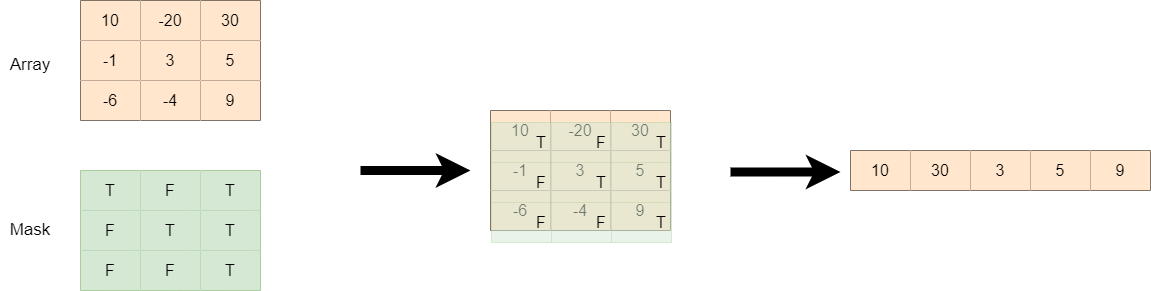

The diagram above was exported from draw.io. Its source (the exported page's mxGraphModel, read from the mxfile embedded in the PNG):
<mxGraphModel dx="1386" dy="783" grid="1" gridSize="10" guides="1" tooltips="1" connect="1" arrows="1" fold="1" page="1" pageScale="1" pageWidth="850" pageHeight="1100" math="0" shadow="0">
  <root>
    <mxCell id="0" />
    <mxCell id="1" parent="0" />
    <mxCell id="IIAFf-Bt4bJQyXloAtJK-2" value="" style="shape=table;startSize=0;container=1;collapsible=0;childLayout=tableLayout;fontSize=16;" parent="1" vertex="1">
      <mxGeometry x="320" y="230" width="180" height="120" as="geometry" />
    </mxCell>
    <mxCell id="IIAFf-Bt4bJQyXloAtJK-21" style="shape=tableRow;horizontal=0;startSize=0;swimlaneHead=0;swimlaneBody=0;strokeColor=inherit;top=0;left=0;bottom=0;right=0;collapsible=0;dropTarget=0;fillColor=none;points=[[0,0.5],[1,0.5]];portConstraint=eastwest;fontSize=16;" parent="IIAFf-Bt4bJQyXloAtJK-2" vertex="1">
      <mxGeometry width="180" height="40" as="geometry" />
    </mxCell>
    <mxCell id="IIAFf-Bt4bJQyXloAtJK-24" value="10" style="shape=partialRectangle;html=1;whiteSpace=wrap;connectable=0;strokeColor=#d79b00;overflow=hidden;fillColor=#ffe6cc;top=0;left=0;bottom=0;right=0;pointerEvents=1;fontSize=16;" parent="IIAFf-Bt4bJQyXloAtJK-21" vertex="1">
      <mxGeometry width="60" height="40" as="geometry">
        <mxRectangle width="60" height="40" as="alternateBounds" />
      </mxGeometry>
    </mxCell>
    <mxCell id="IIAFf-Bt4bJQyXloAtJK-22" value="-20" style="shape=partialRectangle;html=1;whiteSpace=wrap;connectable=0;strokeColor=#d79b00;overflow=hidden;fillColor=#ffe6cc;top=0;left=0;bottom=0;right=0;pointerEvents=1;fontSize=16;" parent="IIAFf-Bt4bJQyXloAtJK-21" vertex="1">
      <mxGeometry x="60" width="60" height="40" as="geometry">
        <mxRectangle width="60" height="40" as="alternateBounds" />
      </mxGeometry>
    </mxCell>
    <mxCell id="IIAFf-Bt4bJQyXloAtJK-23" value="30" style="shape=partialRectangle;html=1;whiteSpace=wrap;connectable=0;strokeColor=#d79b00;overflow=hidden;fillColor=#ffe6cc;top=0;left=0;bottom=0;right=0;pointerEvents=1;fontSize=16;" parent="IIAFf-Bt4bJQyXloAtJK-21" vertex="1">
      <mxGeometry x="120" width="60" height="40" as="geometry">
        <mxRectangle width="60" height="40" as="alternateBounds" />
      </mxGeometry>
    </mxCell>
    <mxCell id="yMmcyHrQCmB37tJpYDA4-1" style="shape=tableRow;horizontal=0;startSize=0;swimlaneHead=0;swimlaneBody=0;strokeColor=inherit;top=0;left=0;bottom=0;right=0;collapsible=0;dropTarget=0;fillColor=none;points=[[0,0.5],[1,0.5]];portConstraint=eastwest;fontSize=16;" vertex="1" parent="IIAFf-Bt4bJQyXloAtJK-2">
      <mxGeometry y="40" width="180" height="40" as="geometry" />
    </mxCell>
    <mxCell id="yMmcyHrQCmB37tJpYDA4-2" value="-1" style="shape=partialRectangle;html=1;whiteSpace=wrap;connectable=0;strokeColor=#d79b00;overflow=hidden;fillColor=#ffe6cc;top=0;left=0;bottom=0;right=0;pointerEvents=1;fontSize=16;" vertex="1" parent="yMmcyHrQCmB37tJpYDA4-1">
      <mxGeometry width="60" height="40" as="geometry">
        <mxRectangle width="60" height="40" as="alternateBounds" />
      </mxGeometry>
    </mxCell>
    <mxCell id="yMmcyHrQCmB37tJpYDA4-3" value="3" style="shape=partialRectangle;html=1;whiteSpace=wrap;connectable=0;strokeColor=#d79b00;overflow=hidden;fillColor=#ffe6cc;top=0;left=0;bottom=0;right=0;pointerEvents=1;fontSize=16;" vertex="1" parent="yMmcyHrQCmB37tJpYDA4-1">
      <mxGeometry x="60" width="60" height="40" as="geometry">
        <mxRectangle width="60" height="40" as="alternateBounds" />
      </mxGeometry>
    </mxCell>
    <mxCell id="yMmcyHrQCmB37tJpYDA4-4" value="5" style="shape=partialRectangle;html=1;whiteSpace=wrap;connectable=0;strokeColor=#d79b00;overflow=hidden;fillColor=#ffe6cc;top=0;left=0;bottom=0;right=0;pointerEvents=1;fontSize=16;" vertex="1" parent="yMmcyHrQCmB37tJpYDA4-1">
      <mxGeometry x="120" width="60" height="40" as="geometry">
        <mxRectangle width="60" height="40" as="alternateBounds" />
      </mxGeometry>
    </mxCell>
    <mxCell id="yMmcyHrQCmB37tJpYDA4-6" style="shape=tableRow;horizontal=0;startSize=0;swimlaneHead=0;swimlaneBody=0;strokeColor=inherit;top=0;left=0;bottom=0;right=0;collapsible=0;dropTarget=0;fillColor=none;points=[[0,0.5],[1,0.5]];portConstraint=eastwest;fontSize=16;" vertex="1" parent="IIAFf-Bt4bJQyXloAtJK-2">
      <mxGeometry y="80" width="180" height="40" as="geometry" />
    </mxCell>
    <mxCell id="yMmcyHrQCmB37tJpYDA4-7" value="-6" style="shape=partialRectangle;html=1;whiteSpace=wrap;connectable=0;strokeColor=#d79b00;overflow=hidden;fillColor=#ffe6cc;top=0;left=0;bottom=0;right=0;pointerEvents=1;fontSize=16;" vertex="1" parent="yMmcyHrQCmB37tJpYDA4-6">
      <mxGeometry width="60" height="40" as="geometry">
        <mxRectangle width="60" height="40" as="alternateBounds" />
      </mxGeometry>
    </mxCell>
    <mxCell id="yMmcyHrQCmB37tJpYDA4-8" value="-4" style="shape=partialRectangle;html=1;whiteSpace=wrap;connectable=0;strokeColor=#d79b00;overflow=hidden;fillColor=#ffe6cc;top=0;left=0;bottom=0;right=0;pointerEvents=1;fontSize=16;" vertex="1" parent="yMmcyHrQCmB37tJpYDA4-6">
      <mxGeometry x="60" width="60" height="40" as="geometry">
        <mxRectangle width="60" height="40" as="alternateBounds" />
      </mxGeometry>
    </mxCell>
    <mxCell id="yMmcyHrQCmB37tJpYDA4-9" value="9" style="shape=partialRectangle;html=1;whiteSpace=wrap;connectable=0;strokeColor=#d79b00;overflow=hidden;fillColor=#ffe6cc;top=0;left=0;bottom=0;right=0;pointerEvents=1;fontSize=16;" vertex="1" parent="yMmcyHrQCmB37tJpYDA4-6">
      <mxGeometry x="120" width="60" height="40" as="geometry">
        <mxRectangle width="60" height="40" as="alternateBounds" />
      </mxGeometry>
    </mxCell>
    <mxCell id="IIAFf-Bt4bJQyXloAtJK-42" value="&lt;font style=&quot;font-size: 17px;&quot;&gt;Array&lt;/font&gt;" style="text;html=1;align=center;verticalAlign=middle;whiteSpace=wrap;rounded=0;" parent="1" vertex="1">
      <mxGeometry x="240" y="280" width="60" height="30" as="geometry" />
    </mxCell>
    <mxCell id="IIAFf-Bt4bJQyXloAtJK-43" value="&lt;font style=&quot;font-size: 17px;&quot;&gt;Mask&lt;/font&gt;" style="text;html=1;align=center;verticalAlign=middle;whiteSpace=wrap;rounded=0;" parent="1" vertex="1">
      <mxGeometry x="240" y="445" width="60" height="30" as="geometry" />
    </mxCell>
    <mxCell id="IIAFf-Bt4bJQyXloAtJK-44" value="" style="endArrow=classic;html=1;rounded=0;strokeWidth=9;" parent="1" edge="1">
      <mxGeometry width="50" height="50" relative="1" as="geometry">
        <mxPoint x="600" y="400" as="sourcePoint" />
        <mxPoint x="710" y="400" as="targetPoint" />
      </mxGeometry>
    </mxCell>
    <mxCell id="IIAFf-Bt4bJQyXloAtJK-57" value="" style="endArrow=classic;html=1;rounded=0;strokeWidth=9;" parent="1" edge="1">
      <mxGeometry width="50" height="50" relative="1" as="geometry">
        <mxPoint x="970" y="401.5" as="sourcePoint" />
        <mxPoint x="1080" y="401.5" as="targetPoint" />
      </mxGeometry>
    </mxCell>
    <mxCell id="IIAFf-Bt4bJQyXloAtJK-58" value="" style="shape=table;startSize=0;container=1;collapsible=0;childLayout=tableLayout;fontSize=16;" parent="1" vertex="1">
      <mxGeometry x="1090" y="380" width="300" height="40" as="geometry" />
    </mxCell>
    <mxCell id="IIAFf-Bt4bJQyXloAtJK-59" style="shape=tableRow;horizontal=0;startSize=0;swimlaneHead=0;swimlaneBody=0;strokeColor=inherit;top=0;left=0;bottom=0;right=0;collapsible=0;dropTarget=0;fillColor=none;points=[[0,0.5],[1,0.5]];portConstraint=eastwest;fontSize=16;" parent="IIAFf-Bt4bJQyXloAtJK-58" vertex="1">
      <mxGeometry width="300" height="40" as="geometry" />
    </mxCell>
    <mxCell id="IIAFf-Bt4bJQyXloAtJK-60" value="10" style="shape=partialRectangle;html=1;whiteSpace=wrap;connectable=0;strokeColor=#d79b00;overflow=hidden;fillColor=#ffe6cc;top=0;left=0;bottom=0;right=0;pointerEvents=1;fontSize=16;" parent="IIAFf-Bt4bJQyXloAtJK-59" vertex="1">
      <mxGeometry width="60" height="40" as="geometry">
        <mxRectangle width="60" height="40" as="alternateBounds" />
      </mxGeometry>
    </mxCell>
    <mxCell id="IIAFf-Bt4bJQyXloAtJK-61" value="30" style="shape=partialRectangle;html=1;whiteSpace=wrap;connectable=0;strokeColor=#d79b00;overflow=hidden;fillColor=#ffe6cc;top=0;left=0;bottom=0;right=0;pointerEvents=1;fontSize=16;" parent="IIAFf-Bt4bJQyXloAtJK-59" vertex="1">
      <mxGeometry x="60" width="60" height="40" as="geometry">
        <mxRectangle width="60" height="40" as="alternateBounds" />
      </mxGeometry>
    </mxCell>
    <mxCell id="IIAFf-Bt4bJQyXloAtJK-62" value="3" style="shape=partialRectangle;html=1;whiteSpace=wrap;connectable=0;strokeColor=#d79b00;overflow=hidden;fillColor=#ffe6cc;top=0;left=0;bottom=0;right=0;pointerEvents=1;fontSize=16;" parent="IIAFf-Bt4bJQyXloAtJK-59" vertex="1">
      <mxGeometry x="120" width="60" height="40" as="geometry">
        <mxRectangle width="60" height="40" as="alternateBounds" />
      </mxGeometry>
    </mxCell>
    <mxCell id="yMmcyHrQCmB37tJpYDA4-50" value="5" style="shape=partialRectangle;html=1;whiteSpace=wrap;connectable=0;strokeColor=#d79b00;overflow=hidden;fillColor=#ffe6cc;top=0;left=0;bottom=0;right=0;pointerEvents=1;fontSize=16;" vertex="1" parent="IIAFf-Bt4bJQyXloAtJK-59">
      <mxGeometry x="180" width="60" height="40" as="geometry">
        <mxRectangle width="60" height="40" as="alternateBounds" />
      </mxGeometry>
    </mxCell>
    <mxCell id="yMmcyHrQCmB37tJpYDA4-51" value="9" style="shape=partialRectangle;html=1;whiteSpace=wrap;connectable=0;strokeColor=#d79b00;overflow=hidden;fillColor=#ffe6cc;top=0;left=0;bottom=0;right=0;pointerEvents=1;fontSize=16;" vertex="1" parent="IIAFf-Bt4bJQyXloAtJK-59">
      <mxGeometry x="240" width="60" height="40" as="geometry">
        <mxRectangle width="60" height="40" as="alternateBounds" />
      </mxGeometry>
    </mxCell>
    <mxCell id="yMmcyHrQCmB37tJpYDA4-11" value="" style="shape=table;startSize=0;container=1;collapsible=0;childLayout=tableLayout;fontSize=16;fillColor=#d5e8d4;strokeColor=#82b366;" vertex="1" parent="1">
      <mxGeometry x="320" y="400" width="180" height="120" as="geometry" />
    </mxCell>
    <mxCell id="yMmcyHrQCmB37tJpYDA4-12" style="shape=tableRow;horizontal=0;startSize=0;swimlaneHead=0;swimlaneBody=0;strokeColor=inherit;top=0;left=0;bottom=0;right=0;collapsible=0;dropTarget=0;fillColor=none;points=[[0,0.5],[1,0.5]];portConstraint=eastwest;fontSize=16;" vertex="1" parent="yMmcyHrQCmB37tJpYDA4-11">
      <mxGeometry width="180" height="40" as="geometry" />
    </mxCell>
    <mxCell id="yMmcyHrQCmB37tJpYDA4-13" value="T" style="shape=partialRectangle;html=1;whiteSpace=wrap;connectable=0;strokeColor=#82b366;overflow=hidden;fillColor=#d5e8d4;top=0;left=0;bottom=0;right=0;pointerEvents=1;fontSize=16;" vertex="1" parent="yMmcyHrQCmB37tJpYDA4-12">
      <mxGeometry width="60" height="40" as="geometry">
        <mxRectangle width="60" height="40" as="alternateBounds" />
      </mxGeometry>
    </mxCell>
    <mxCell id="yMmcyHrQCmB37tJpYDA4-14" value="F" style="shape=partialRectangle;html=1;whiteSpace=wrap;connectable=0;strokeColor=#82b366;overflow=hidden;fillColor=#d5e8d4;top=0;left=0;bottom=0;right=0;pointerEvents=1;fontSize=16;" vertex="1" parent="yMmcyHrQCmB37tJpYDA4-12">
      <mxGeometry x="60" width="60" height="40" as="geometry">
        <mxRectangle width="60" height="40" as="alternateBounds" />
      </mxGeometry>
    </mxCell>
    <mxCell id="yMmcyHrQCmB37tJpYDA4-15" value="T" style="shape=partialRectangle;html=1;whiteSpace=wrap;connectable=0;strokeColor=#82b366;overflow=hidden;fillColor=#d5e8d4;top=0;left=0;bottom=0;right=0;pointerEvents=1;fontSize=16;" vertex="1" parent="yMmcyHrQCmB37tJpYDA4-12">
      <mxGeometry x="120" width="60" height="40" as="geometry">
        <mxRectangle width="60" height="40" as="alternateBounds" />
      </mxGeometry>
    </mxCell>
    <mxCell id="yMmcyHrQCmB37tJpYDA4-16" style="shape=tableRow;horizontal=0;startSize=0;swimlaneHead=0;swimlaneBody=0;strokeColor=inherit;top=0;left=0;bottom=0;right=0;collapsible=0;dropTarget=0;fillColor=none;points=[[0,0.5],[1,0.5]];portConstraint=eastwest;fontSize=16;" vertex="1" parent="yMmcyHrQCmB37tJpYDA4-11">
      <mxGeometry y="40" width="180" height="40" as="geometry" />
    </mxCell>
    <mxCell id="yMmcyHrQCmB37tJpYDA4-17" value="F" style="shape=partialRectangle;html=1;whiteSpace=wrap;connectable=0;strokeColor=#82b366;overflow=hidden;fillColor=#d5e8d4;top=0;left=0;bottom=0;right=0;pointerEvents=1;fontSize=16;" vertex="1" parent="yMmcyHrQCmB37tJpYDA4-16">
      <mxGeometry width="60" height="40" as="geometry">
        <mxRectangle width="60" height="40" as="alternateBounds" />
      </mxGeometry>
    </mxCell>
    <mxCell id="yMmcyHrQCmB37tJpYDA4-18" value="T" style="shape=partialRectangle;html=1;whiteSpace=wrap;connectable=0;strokeColor=#82b366;overflow=hidden;fillColor=#d5e8d4;top=0;left=0;bottom=0;right=0;pointerEvents=1;fontSize=16;" vertex="1" parent="yMmcyHrQCmB37tJpYDA4-16">
      <mxGeometry x="60" width="60" height="40" as="geometry">
        <mxRectangle width="60" height="40" as="alternateBounds" />
      </mxGeometry>
    </mxCell>
    <mxCell id="yMmcyHrQCmB37tJpYDA4-19" value="T" style="shape=partialRectangle;html=1;whiteSpace=wrap;connectable=0;strokeColor=#82b366;overflow=hidden;fillColor=#d5e8d4;top=0;left=0;bottom=0;right=0;pointerEvents=1;fontSize=16;" vertex="1" parent="yMmcyHrQCmB37tJpYDA4-16">
      <mxGeometry x="120" width="60" height="40" as="geometry">
        <mxRectangle width="60" height="40" as="alternateBounds" />
      </mxGeometry>
    </mxCell>
    <mxCell id="yMmcyHrQCmB37tJpYDA4-20" style="shape=tableRow;horizontal=0;startSize=0;swimlaneHead=0;swimlaneBody=0;strokeColor=inherit;top=0;left=0;bottom=0;right=0;collapsible=0;dropTarget=0;fillColor=none;points=[[0,0.5],[1,0.5]];portConstraint=eastwest;fontSize=16;" vertex="1" parent="yMmcyHrQCmB37tJpYDA4-11">
      <mxGeometry y="80" width="180" height="40" as="geometry" />
    </mxCell>
    <mxCell id="yMmcyHrQCmB37tJpYDA4-21" value="F" style="shape=partialRectangle;html=1;whiteSpace=wrap;connectable=0;strokeColor=#82b366;overflow=hidden;fillColor=#d5e8d4;top=0;left=0;bottom=0;right=0;pointerEvents=1;fontSize=16;" vertex="1" parent="yMmcyHrQCmB37tJpYDA4-20">
      <mxGeometry width="60" height="40" as="geometry">
        <mxRectangle width="60" height="40" as="alternateBounds" />
      </mxGeometry>
    </mxCell>
    <mxCell id="yMmcyHrQCmB37tJpYDA4-22" value="F" style="shape=partialRectangle;html=1;whiteSpace=wrap;connectable=0;strokeColor=#82b366;overflow=hidden;fillColor=#d5e8d4;top=0;left=0;bottom=0;right=0;pointerEvents=1;fontSize=16;" vertex="1" parent="yMmcyHrQCmB37tJpYDA4-20">
      <mxGeometry x="60" width="60" height="40" as="geometry">
        <mxRectangle width="60" height="40" as="alternateBounds" />
      </mxGeometry>
    </mxCell>
    <mxCell id="yMmcyHrQCmB37tJpYDA4-23" value="T" style="shape=partialRectangle;html=1;whiteSpace=wrap;connectable=0;strokeColor=#82b366;overflow=hidden;fillColor=#d5e8d4;top=0;left=0;bottom=0;right=0;pointerEvents=1;fontSize=16;" vertex="1" parent="yMmcyHrQCmB37tJpYDA4-20">
      <mxGeometry x="120" width="60" height="40" as="geometry">
        <mxRectangle width="60" height="40" as="alternateBounds" />
      </mxGeometry>
    </mxCell>
    <mxCell id="yMmcyHrQCmB37tJpYDA4-24" value="" style="shape=table;startSize=0;container=1;collapsible=0;childLayout=tableLayout;fontSize=16;" vertex="1" parent="1">
      <mxGeometry x="730" y="340" width="180" height="120" as="geometry" />
    </mxCell>
    <mxCell id="yMmcyHrQCmB37tJpYDA4-25" style="shape=tableRow;horizontal=0;startSize=0;swimlaneHead=0;swimlaneBody=0;strokeColor=inherit;top=0;left=0;bottom=0;right=0;collapsible=0;dropTarget=0;fillColor=none;points=[[0,0.5],[1,0.5]];portConstraint=eastwest;fontSize=16;" vertex="1" parent="yMmcyHrQCmB37tJpYDA4-24">
      <mxGeometry width="180" height="40" as="geometry" />
    </mxCell>
    <mxCell id="yMmcyHrQCmB37tJpYDA4-26" value="10" style="shape=partialRectangle;html=1;whiteSpace=wrap;connectable=0;strokeColor=#d79b00;overflow=hidden;fillColor=#ffe6cc;top=0;left=0;bottom=0;right=0;pointerEvents=1;fontSize=16;" vertex="1" parent="yMmcyHrQCmB37tJpYDA4-25">
      <mxGeometry width="60" height="40" as="geometry">
        <mxRectangle width="60" height="40" as="alternateBounds" />
      </mxGeometry>
    </mxCell>
    <mxCell id="yMmcyHrQCmB37tJpYDA4-27" value="-20" style="shape=partialRectangle;html=1;whiteSpace=wrap;connectable=0;strokeColor=#d79b00;overflow=hidden;fillColor=#ffe6cc;top=0;left=0;bottom=0;right=0;pointerEvents=1;fontSize=16;" vertex="1" parent="yMmcyHrQCmB37tJpYDA4-25">
      <mxGeometry x="60" width="60" height="40" as="geometry">
        <mxRectangle width="60" height="40" as="alternateBounds" />
      </mxGeometry>
    </mxCell>
    <mxCell id="yMmcyHrQCmB37tJpYDA4-28" value="30" style="shape=partialRectangle;html=1;whiteSpace=wrap;connectable=0;strokeColor=#d79b00;overflow=hidden;fillColor=#ffe6cc;top=0;left=0;bottom=0;right=0;pointerEvents=1;fontSize=16;" vertex="1" parent="yMmcyHrQCmB37tJpYDA4-25">
      <mxGeometry x="120" width="60" height="40" as="geometry">
        <mxRectangle width="60" height="40" as="alternateBounds" />
      </mxGeometry>
    </mxCell>
    <mxCell id="yMmcyHrQCmB37tJpYDA4-29" style="shape=tableRow;horizontal=0;startSize=0;swimlaneHead=0;swimlaneBody=0;strokeColor=inherit;top=0;left=0;bottom=0;right=0;collapsible=0;dropTarget=0;fillColor=none;points=[[0,0.5],[1,0.5]];portConstraint=eastwest;fontSize=16;" vertex="1" parent="yMmcyHrQCmB37tJpYDA4-24">
      <mxGeometry y="40" width="180" height="40" as="geometry" />
    </mxCell>
    <mxCell id="yMmcyHrQCmB37tJpYDA4-30" value="-1" style="shape=partialRectangle;html=1;whiteSpace=wrap;connectable=0;strokeColor=#d79b00;overflow=hidden;fillColor=#ffe6cc;top=0;left=0;bottom=0;right=0;pointerEvents=1;fontSize=16;" vertex="1" parent="yMmcyHrQCmB37tJpYDA4-29">
      <mxGeometry width="60" height="40" as="geometry">
        <mxRectangle width="60" height="40" as="alternateBounds" />
      </mxGeometry>
    </mxCell>
    <mxCell id="yMmcyHrQCmB37tJpYDA4-31" value="3" style="shape=partialRectangle;html=1;whiteSpace=wrap;connectable=0;strokeColor=#d79b00;overflow=hidden;fillColor=#ffe6cc;top=0;left=0;bottom=0;right=0;pointerEvents=1;fontSize=16;" vertex="1" parent="yMmcyHrQCmB37tJpYDA4-29">
      <mxGeometry x="60" width="60" height="40" as="geometry">
        <mxRectangle width="60" height="40" as="alternateBounds" />
      </mxGeometry>
    </mxCell>
    <mxCell id="yMmcyHrQCmB37tJpYDA4-32" value="5" style="shape=partialRectangle;html=1;whiteSpace=wrap;connectable=0;strokeColor=#d79b00;overflow=hidden;fillColor=#ffe6cc;top=0;left=0;bottom=0;right=0;pointerEvents=1;fontSize=16;" vertex="1" parent="yMmcyHrQCmB37tJpYDA4-29">
      <mxGeometry x="120" width="60" height="40" as="geometry">
        <mxRectangle width="60" height="40" as="alternateBounds" />
      </mxGeometry>
    </mxCell>
    <mxCell id="yMmcyHrQCmB37tJpYDA4-33" style="shape=tableRow;horizontal=0;startSize=0;swimlaneHead=0;swimlaneBody=0;strokeColor=inherit;top=0;left=0;bottom=0;right=0;collapsible=0;dropTarget=0;fillColor=none;points=[[0,0.5],[1,0.5]];portConstraint=eastwest;fontSize=16;" vertex="1" parent="yMmcyHrQCmB37tJpYDA4-24">
      <mxGeometry y="80" width="180" height="40" as="geometry" />
    </mxCell>
    <mxCell id="yMmcyHrQCmB37tJpYDA4-34" value="-6" style="shape=partialRectangle;html=1;whiteSpace=wrap;connectable=0;strokeColor=#d79b00;overflow=hidden;fillColor=#ffe6cc;top=0;left=0;bottom=0;right=0;pointerEvents=1;fontSize=16;" vertex="1" parent="yMmcyHrQCmB37tJpYDA4-33">
      <mxGeometry width="60" height="40" as="geometry">
        <mxRectangle width="60" height="40" as="alternateBounds" />
      </mxGeometry>
    </mxCell>
    <mxCell id="yMmcyHrQCmB37tJpYDA4-35" value="-4" style="shape=partialRectangle;html=1;whiteSpace=wrap;connectable=0;strokeColor=#d79b00;overflow=hidden;fillColor=#ffe6cc;top=0;left=0;bottom=0;right=0;pointerEvents=1;fontSize=16;" vertex="1" parent="yMmcyHrQCmB37tJpYDA4-33">
      <mxGeometry x="60" width="60" height="40" as="geometry">
        <mxRectangle width="60" height="40" as="alternateBounds" />
      </mxGeometry>
    </mxCell>
    <mxCell id="yMmcyHrQCmB37tJpYDA4-36" value="9" style="shape=partialRectangle;html=1;whiteSpace=wrap;connectable=0;strokeColor=#d79b00;overflow=hidden;fillColor=#ffe6cc;top=0;left=0;bottom=0;right=0;pointerEvents=1;fontSize=16;" vertex="1" parent="yMmcyHrQCmB37tJpYDA4-33">
      <mxGeometry x="120" width="60" height="40" as="geometry">
        <mxRectangle width="60" height="40" as="alternateBounds" />
      </mxGeometry>
    </mxCell>
    <mxCell id="yMmcyHrQCmB37tJpYDA4-37" value="" style="shape=table;startSize=0;container=1;collapsible=0;childLayout=tableLayout;fontSize=16;fillColor=#d5e8d4;strokeColor=#82b366;opacity=30;" vertex="1" parent="1">
      <mxGeometry x="731" y="352" width="180" height="120" as="geometry" />
    </mxCell>
    <mxCell id="yMmcyHrQCmB37tJpYDA4-38" style="shape=tableRow;horizontal=0;startSize=0;swimlaneHead=0;swimlaneBody=0;strokeColor=inherit;top=0;left=0;bottom=0;right=0;collapsible=0;dropTarget=0;fillColor=none;points=[[0,0.5],[1,0.5]];portConstraint=eastwest;fontSize=16;opacity=30;" vertex="1" parent="yMmcyHrQCmB37tJpYDA4-37">
      <mxGeometry width="180" height="40" as="geometry" />
    </mxCell>
    <mxCell id="yMmcyHrQCmB37tJpYDA4-39" value="&lt;blockquote style=&quot;margin: 0 0 0 40px; border: none; padding: 0px;&quot;&gt;T&lt;/blockquote&gt;" style="shape=partialRectangle;html=1;whiteSpace=wrap;connectable=0;strokeColor=#82b366;overflow=hidden;fillColor=#d5e8d4;top=0;left=0;bottom=0;right=0;pointerEvents=1;fontSize=16;opacity=30;" vertex="1" parent="yMmcyHrQCmB37tJpYDA4-38">
      <mxGeometry width="60" height="40" as="geometry">
        <mxRectangle width="60" height="40" as="alternateBounds" />
      </mxGeometry>
    </mxCell>
    <mxCell id="yMmcyHrQCmB37tJpYDA4-40" value="&lt;blockquote style=&quot;margin: 0 0 0 40px; border: none; padding: 0px;&quot;&gt;F&lt;/blockquote&gt;" style="shape=partialRectangle;html=1;whiteSpace=wrap;connectable=0;strokeColor=#82b366;overflow=hidden;fillColor=#d5e8d4;top=0;left=0;bottom=0;right=0;pointerEvents=1;fontSize=16;opacity=30;" vertex="1" parent="yMmcyHrQCmB37tJpYDA4-38">
      <mxGeometry x="60" width="60" height="40" as="geometry">
        <mxRectangle width="60" height="40" as="alternateBounds" />
      </mxGeometry>
    </mxCell>
    <mxCell id="yMmcyHrQCmB37tJpYDA4-41" value="&lt;blockquote style=&quot;margin: 0 0 0 40px; border: none; padding: 0px;&quot;&gt;T&lt;/blockquote&gt;" style="shape=partialRectangle;html=1;whiteSpace=wrap;connectable=0;strokeColor=#82b366;overflow=hidden;fillColor=#d5e8d4;top=0;left=0;bottom=0;right=0;pointerEvents=1;fontSize=16;opacity=30;" vertex="1" parent="yMmcyHrQCmB37tJpYDA4-38">
      <mxGeometry x="120" width="60" height="40" as="geometry">
        <mxRectangle width="60" height="40" as="alternateBounds" />
      </mxGeometry>
    </mxCell>
    <mxCell id="yMmcyHrQCmB37tJpYDA4-42" style="shape=tableRow;horizontal=0;startSize=0;swimlaneHead=0;swimlaneBody=0;strokeColor=inherit;top=0;left=0;bottom=0;right=0;collapsible=0;dropTarget=0;fillColor=none;points=[[0,0.5],[1,0.5]];portConstraint=eastwest;fontSize=16;opacity=30;" vertex="1" parent="yMmcyHrQCmB37tJpYDA4-37">
      <mxGeometry y="40" width="180" height="40" as="geometry" />
    </mxCell>
    <mxCell id="yMmcyHrQCmB37tJpYDA4-43" value="&lt;blockquote style=&quot;margin: 0 0 0 40px; border: none; padding: 0px;&quot;&gt;F&lt;/blockquote&gt;" style="shape=partialRectangle;html=1;whiteSpace=wrap;connectable=0;strokeColor=#82b366;overflow=hidden;fillColor=#d5e8d4;top=0;left=0;bottom=0;right=0;pointerEvents=1;fontSize=16;opacity=30;" vertex="1" parent="yMmcyHrQCmB37tJpYDA4-42">
      <mxGeometry width="60" height="40" as="geometry">
        <mxRectangle width="60" height="40" as="alternateBounds" />
      </mxGeometry>
    </mxCell>
    <mxCell id="yMmcyHrQCmB37tJpYDA4-44" value="&lt;blockquote style=&quot;margin: 0 0 0 40px; border: none; padding: 0px;&quot;&gt;T&lt;/blockquote&gt;" style="shape=partialRectangle;html=1;whiteSpace=wrap;connectable=0;strokeColor=#82b366;overflow=hidden;fillColor=#d5e8d4;top=0;left=0;bottom=0;right=0;pointerEvents=1;fontSize=16;opacity=30;" vertex="1" parent="yMmcyHrQCmB37tJpYDA4-42">
      <mxGeometry x="60" width="60" height="40" as="geometry">
        <mxRectangle width="60" height="40" as="alternateBounds" />
      </mxGeometry>
    </mxCell>
    <mxCell id="yMmcyHrQCmB37tJpYDA4-45" value="&lt;blockquote style=&quot;margin: 0 0 0 40px; border: none; padding: 0px;&quot;&gt;T&lt;/blockquote&gt;" style="shape=partialRectangle;html=1;whiteSpace=wrap;connectable=0;strokeColor=#82b366;overflow=hidden;fillColor=#d5e8d4;top=0;left=0;bottom=0;right=0;pointerEvents=1;fontSize=16;opacity=30;" vertex="1" parent="yMmcyHrQCmB37tJpYDA4-42">
      <mxGeometry x="120" width="60" height="40" as="geometry">
        <mxRectangle width="60" height="40" as="alternateBounds" />
      </mxGeometry>
    </mxCell>
    <mxCell id="yMmcyHrQCmB37tJpYDA4-46" style="shape=tableRow;horizontal=0;startSize=0;swimlaneHead=0;swimlaneBody=0;strokeColor=inherit;top=0;left=0;bottom=0;right=0;collapsible=0;dropTarget=0;fillColor=none;points=[[0,0.5],[1,0.5]];portConstraint=eastwest;fontSize=16;opacity=30;" vertex="1" parent="yMmcyHrQCmB37tJpYDA4-37">
      <mxGeometry y="80" width="180" height="40" as="geometry" />
    </mxCell>
    <mxCell id="yMmcyHrQCmB37tJpYDA4-47" value="&lt;blockquote style=&quot;margin: 0 0 0 40px; border: none; padding: 0px;&quot;&gt;F&lt;/blockquote&gt;" style="shape=partialRectangle;html=1;whiteSpace=wrap;connectable=0;strokeColor=#82b366;overflow=hidden;fillColor=#d5e8d4;top=0;left=0;bottom=0;right=0;pointerEvents=1;fontSize=16;opacity=30;" vertex="1" parent="yMmcyHrQCmB37tJpYDA4-46">
      <mxGeometry width="60" height="40" as="geometry">
        <mxRectangle width="60" height="40" as="alternateBounds" />
      </mxGeometry>
    </mxCell>
    <mxCell id="yMmcyHrQCmB37tJpYDA4-48" value="&lt;blockquote style=&quot;margin: 0 0 0 40px; border: none; padding: 0px;&quot;&gt;F&lt;/blockquote&gt;" style="shape=partialRectangle;html=1;whiteSpace=wrap;connectable=0;strokeColor=#82b366;overflow=hidden;fillColor=#d5e8d4;top=0;left=0;bottom=0;right=0;pointerEvents=1;fontSize=16;opacity=30;" vertex="1" parent="yMmcyHrQCmB37tJpYDA4-46">
      <mxGeometry x="60" width="60" height="40" as="geometry">
        <mxRectangle width="60" height="40" as="alternateBounds" />
      </mxGeometry>
    </mxCell>
    <mxCell id="yMmcyHrQCmB37tJpYDA4-49" value="&lt;blockquote style=&quot;margin: 0 0 0 40px; border: none; padding: 0px;&quot;&gt;T&lt;/blockquote&gt;" style="shape=partialRectangle;html=1;whiteSpace=wrap;connectable=0;strokeColor=#82b366;overflow=hidden;fillColor=#d5e8d4;top=0;left=0;bottom=0;right=0;pointerEvents=1;fontSize=16;opacity=30;" vertex="1" parent="yMmcyHrQCmB37tJpYDA4-46">
      <mxGeometry x="120" width="60" height="40" as="geometry">
        <mxRectangle width="60" height="40" as="alternateBounds" />
      </mxGeometry>
    </mxCell>
  </root>
</mxGraphModel>